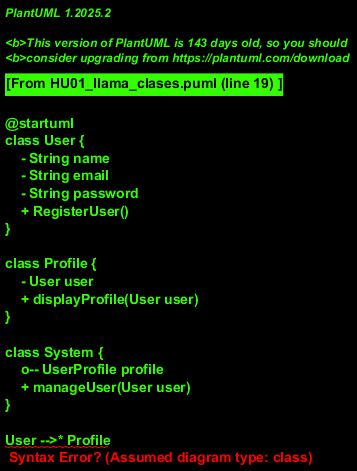

The diagram above was rendered by PlantUML. Its source (embedded in the PNG):
@startuml
class User {
    - String name
    - String email
    - String password
    + RegisterUser()
}

class Profile {
    - User user
    + displayProfile(User user)
}

class System {
    o-- UserProfile profile
    + manageUser(User user)
}

User -->* Profile
Profile --+> System

@enduml